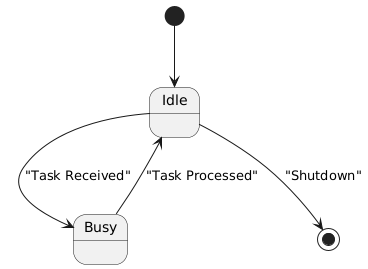

The diagram above was rendered by PlantUML. Its source (embedded in the PNG):
@startuml
[*] --> Idle

Idle --> Busy : "Task Received"
Busy --> Idle : "Task Processed"
Idle --> [*] : "Shutdown"
@enduml